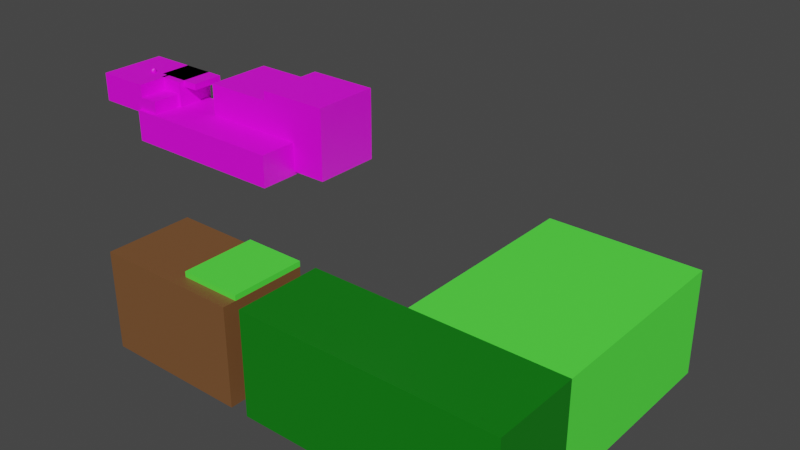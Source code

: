 # Source: level_0.blend  (saved by Blender 3.3.6; exported with 4.5.12 LTS)
import bpy
from mathutils import Matrix  # noqa: F401  (used for matrix-valued properties, if any)

bpy.ops.wm.read_factory_settings(use_empty=True)
scene = bpy.context.scene
scene.name = 'Scene'

# ---- collections
col_collection = bpy.data.collections.new('Collection'); scene.collection.children.link(col_collection)
col_mesh = bpy.data.collections.new('Mesh'); scene.collection.children.link(col_mesh)
col_rig = bpy.data.collections.new('Rig'); scene.collection.children.link(col_rig)
col_collision = bpy.data.collections.new('Collision'); scene.collection.children.link(col_collision)
col_extras = bpy.data.collections.new('Extras'); scene.collection.children.link(col_extras)

# ---- images (referenced by path relative to the original .blend; pixels are not part of the script)
import os
ASSET_DIR = os.environ.get("B2B_ASSET_DIR", "")  # directory of the original .blend (textures are referenced by path, not embedded)
HERE = os.path.dirname(os.path.abspath(__file__))  # packed textures are extracted next to this script under _unpacked/

def load_image(name, relpath, width, height, colorspace="sRGB"):
    """Load a texture the original file referenced (path relative to the .blend, or extracted next to this script)."""
    p = next((c for c in (os.path.join(HERE, relpath), os.path.join(ASSET_DIR, relpath)) if relpath and os.path.exists(c)), "")
    if p:
        img = bpy.data.images.load(p, check_existing=True)
        img.name = name
    else:  # same state as the original file: an image datablock whose file is absent (Cycles renders it pink)
        img = bpy.data.images.new(name, width, height)
        img.source = "FILE"
        img.filepath = "//" + (relpath or name)
    img.colorspace_settings.name = colorspace
    return img
img_palette_png = load_image('palette.png', 'palette.png', 1024, 1024, 'sRGB')

# ---- materials (node trees are filled in below, after node groups)
mat_paletted = bpy.data.materials.new('paletted')
mat_paletted.use_transparent_shadow = False
mat_material_001 = bpy.data.materials.new('Material.001')
mat_material_001.use_transparent_shadow = False

# ---- material node trees
mat_paletted.use_nodes = True; mat_paletted.node_tree.nodes.clear()
_N = mat_paletted.node_tree.nodes; _L = mat_paletted.node_tree.links
n0 = _N.new('ShaderNodeBsdfPrincipled'); n0.name = 'Principled BSDF'; n0.location = (10, 300)
n0.distribution = 'GGX'
n0.subsurface_method = 'RANDOM_WALK_SKIN'
n0.inputs[3].default_value = 1.45
n0.inputs[27].default_value = (0.0, 0.0, 0.0, 1.0)
n0.inputs[28].default_value = 1.0
n1 = _N.new('ShaderNodeOutputMaterial'); n1.name = 'Material Output'; n1.location = (300, 300)
n2 = _N.new('ShaderNodeMapping'); n2.name = 'Mapping'; n2.location = (-800, 200)
n3 = _N.new('ShaderNodeTexCoord'); n3.name = 'Texture Coordinate'; n3.location = (-980, 200)
n4 = _N.new('ShaderNodeTexImage'); n4.name = 'Image Texture'; n4.location = (-620, 240)
n4.image = img_palette_png
_L.new(n0.outputs[0], n1.inputs[0])
_L.new(n2.outputs[0], n4.inputs[0])
_L.new(n3.outputs[2], n2.inputs[0])
_L.new(n4.outputs[0], n0.inputs[0])
n1.is_active_output = True
mat_material_001.use_nodes = True; mat_material_001.node_tree.nodes.clear()
_N = mat_material_001.node_tree.nodes; _L = mat_material_001.node_tree.links
n0 = _N.new('ShaderNodeBsdfPrincipled'); n0.name = 'Principled BSDF'; n0.location = (10, 300)
n0.distribution = 'GGX'
n0.subsurface_method = 'RANDOM_WALK_SKIN'
n0.inputs[3].default_value = 1.45
n0.inputs[27].default_value = (0.0, 0.0, 0.0, 1.0)
n0.inputs[28].default_value = 1.0
n1 = _N.new('ShaderNodeOutputMaterial'); n1.name = 'Material Output'; n1.location = (300, 300)
n2 = _N.new('ShaderNodeVertexColor'); n2.name = 'Vertex Color'; n2.location = (-320, 220)
_L.new(n0.outputs[0], n1.inputs[0])
_L.new(n2.outputs[0], n0.inputs[0])
n1.is_active_output = True

# ---- world
world_world = bpy.data.worlds.new('World'); scene.world = world_world
world_world.use_nodes = True; world_world.node_tree.nodes.clear()
_N = world_world.node_tree.nodes; _L = world_world.node_tree.links
n0 = _N.new('ShaderNodeOutputWorld'); n0.name = 'World Output'; n0.location = (300, 300)
n1 = _N.new('ShaderNodeBackground'); n1.name = 'Background'; n1.location = (10, 300)
n1.inputs[0].default_value = (0.05088, 0.05088, 0.05088, 1.0)
_L.new(n1.outputs[0], n0.inputs[0])
n0.is_active_output = True
world_world.color = (0.05088, 0.05088, 0.05088)
world_world.use_sun_shadow = False
world_world.sun_shadow_jitter_overblur = 0.0

# ---- meshes
me_icosphere = bpy.data.meshes.new('Icosphere')
me_icosphere.from_pydata([(0.2607, 0.0, 0.06824), (0.6466, -0.5151, 0.1373), (-0.2118, -0.8334, 0.04999), (-0.8314, 0.0, 0.09), (-0.2118, 0.8334, 0.04999), (0.6466, 0.5151, 0.1373), (0.1962, -0.8515, 0.8162), (-0.7278, -0.5012, 0.8518), (-0.7278, 0.5012, 0.8518), (0.1962, 0.8515, 0.8162), (0.7143, 0.0, 0.7995), (0.1375, 0.0, 1.486), (0.03077, -0.4926, 0.006617), (0.5606, -0.3072, 0.008975), (0.2812, -0.7945, 0.03035), (0.7906, 0.0, 0.1432), (0.5606, 0.3072, 0.008975), (-0.3261, 0.0, 0.05757), (-0.5952, -0.49, 0.04958), (0.03077, 0.4926, 0.006617), (-0.5952, 0.49, 0.04958), (0.2812, 0.7945, 0.03035), (0.7125, -0.2914, 0.4435), (0.7125, 0.2914, 0.4435), (-0.03959, -0.9971, 0.3583), (0.425, -0.7919, 0.3786), (-0.9415, -0.2925, 0.378), (-0.5639, -0.7937, 0.3834), (-0.5639, 0.7937, 0.3834), (-0.9415, 0.2925, 0.378), (0.425, 0.7919, 0.3786), (-0.03959, 0.9971, 0.3583), (0.5634, -0.4919, 0.8805), (-0.2586, -0.8024, 0.9391), (-0.8716, 0.0, 0.9439), (-0.2586, 0.8024, 0.9391), (0.5634, 0.4919, 0.8805), (0.2404, -0.4929, 1.289), (0.5985, 0.0, 1.259), (-0.3693, -0.2859, 1.375), (-0.3693, 0.2859, 1.375), (0.2404, 0.4929, 1.289)], [], [(0, 13, 12), (1, 13, 15), (0, 12, 17), (0, 17, 19), (0, 19, 16), (1, 15, 22), (2, 14, 24), (3, 18, 26), (4, 20, 28), (5, 21, 30), (1, 22, 25), (2, 24, 27), (3, 26, 29), (4, 28, 31), (5, 30, 23), (6, 32, 37), (7, 33, 39), (8, 34, 40), (9, 35, 41), (10, 36, 38), (38, 41, 11), (38, 36, 41), (36, 9, 41), (41, 40, 11), (41, 35, 40), (35, 8, 40), (40, 39, 11), (40, 34, 39), (34, 7, 39), (39, 37, 11), (39, 33, 37), (33, 6, 37), (37, 38, 11), (37, 32, 38), (32, 10, 38), (23, 36, 10), (23, 30, 36), (30, 9, 36), (31, 35, 9), (31, 28, 35), (28, 8, 35), (29, 34, 8), (29, 26, 34), (26, 7, 34), (27, 33, 7), (27, 24, 33), (24, 6, 33), (25, 32, 6), (25, 22, 32), (22, 10, 32), (30, 31, 9), (30, 21, 31), (21, 4, 31), (28, 29, 8), (28, 20, 29), (20, 3, 29), (26, 27, 7), (26, 18, 27), (18, 2, 27), (24, 25, 6), (24, 14, 25), (14, 1, 25), (22, 23, 10), (22, 15, 23), (15, 5, 23), (16, 21, 5), (16, 19, 21), (19, 4, 21), (19, 20, 4), (19, 17, 20), (17, 3, 20), (17, 18, 3), (17, 12, 18), (12, 2, 18), (15, 16, 5), (15, 13, 16), (13, 0, 16), (12, 14, 2), (12, 13, 14), (13, 1, 14)])
_uv = me_icosphere.uv_layers.new(name='UVMap')
_uv.uv.foreach_set('vector', [0.6304, 0.6767, 0.6304, 0.6767, 0.6304, 0.6767, 0.6304, 0.6767, 0.6304, 0.6767, 0.6304, 0.6767, 0.6304, 0.6767, 0.6304, 0.6767, 0.6304, 0.6767, 0.6304, 0.6767, 0.6304, 0.6767, 0.6304, 0.6767, 0.6304, 0.6767, 0.6304, 0.6767, 0.6304, 0.6767, 0.6304, 0.6767, 0.6304, 0.6767, 0.6304, 0.6767, 0.6304, 0.6767, 0.6304, 0.6767, 0.6304, 0.6767, 0.6304, 0.6767, 0.6304, 0.6767, 0.6304, 0.6767, 0.6304, 0.6767, 0.6304, 0.6767, 0.6304, 0.6767, 0.6304, 0.6767, 0.6304, 0.6767, 0.6304, 0.6767, 0.6304, 0.6767, 0.6304, 0.6767, 0.6304, 0.6767, 0.6304, 0.6767, 0.6304, 0.6767, 0.6304, 0.6767, 0.6304, 0.6767, 0.6304, 0.6767, 0.6304, 0.6767, 0.6304, 0.6767, 0.6304, 0.6767, 0.6304, 0.6767, 0.6304, 0.6767, 0.6304, 0.6767, 0.6304, 0.6767, 0.6304, 0.6767, 0.6304, 0.6767, 0.6304, 0.6767, 0.6304, 0.6767, 0.6304, 0.6767, 0.6304, 0.6767, 0.6304, 0.6767, 0.6304, 0.6767, 0.6304, 0.6767, 0.6304, 0.6767, 0.6304, 0.6767, 0.6304, 0.6767, 0.6304, 0.6767, 0.6304, 0.6767, 0.6304, 0.6767, 0.6304, 0.6767, 0.6304, 0.6767, 0.6304, 0.6767, 0.6304, 0.6767, 0.6304, 0.6767, 0.6304, 0.6767, 0.6304, 0.6767, 0.6304, 0.6767, 0.6304, 0.6767, 0.6304, 0.6767, 0.6304, 0.6767, 0.6304, 0.6767, 0.6304, 0.6767, 0.6304, 0.6767, 0.6304, 0.6767, 0.6304, 0.6767, 0.6304, 0.6767, 0.6304, 0.6767, 0.6304, 0.6767, 0.6304, 0.6767, 0.6304, 0.6767, 0.6304, 0.6767, 0.6304, 0.6767, 0.6304, 0.6767, 0.6304, 0.6767, 0.6304, 0.6767, 0.6304, 0.6767, 0.6304, 0.6767, 0.6304, 0.6767, 0.6304, 0.6767, 0.6304, 0.6767, 0.6304, 0.6767, 0.6304, 0.6767, 0.6304, 0.6767, 0.6304, 0.6767, 0.6304, 0.6767, 0.6304, 0.6767, 0.6304, 0.6767, 0.6304, 0.6767, 0.6304, 0.6767, 0.6304, 0.6767, 0.6304, 0.6767, 0.6304, 0.6767, 0.6304, 0.6767, 0.6304, 0.6767, 0.6304, 0.6767, 0.6304, 0.6767, 0.6304, 0.6767, 0.6304, 0.6767, 0.6304, 0.6767, 0.6304, 0.6767, 0.6304, 0.6767, 0.6304, 0.6767, 0.6304, 0.6767, 0.6304, 0.6767, 0.6304, 0.6767, 0.6304, 0.6767, 0.6304, 0.6767, 0.6304, 0.6767, 0.6304, 0.6767, 0.6304, 0.6767, 0.6304, 0.6767, 0.6304, 0.6767, 0.6304, 0.6767, 0.6304, 0.6767, 0.6304, 0.6767, 0.6304, 0.6767, 0.6304, 0.6767, 0.6304, 0.6767, 0.6304, 0.6767, 0.6304, 0.6767, 0.6304, 0.6767, 0.6304, 0.6767, 0.6304, 0.6767, 0.6304, 0.6767, 0.6304, 0.6767, 0.6304, 0.6767, 0.6304, 0.6767, 0.6304, 0.6767, 0.6304, 0.6767, 0.6304, 0.6767, 0.6304, 0.6767, 0.6304, 0.6767, 0.6304, 0.6767, 0.6304, 0.6767, 0.6304, 0.6767, 0.6304, 0.6767, 0.6304, 0.6767, 0.6304, 0.6767, 0.6304, 0.6767, 0.6304, 0.6767, 0.6304, 0.6767, 0.6304, 0.6767, 0.6304, 0.6767, 0.6304, 0.6767, 0.6304, 0.6767, 0.6304, 0.6767, 0.6304, 0.6767, 0.6304, 0.6767, 0.6304, 0.6767, 0.6304, 0.6767, 0.6304, 0.6767, 0.6304, 0.6767, 0.6304, 0.6767, 0.6304, 0.6767, 0.6304, 0.6767, 0.6304, 0.6767, 0.6304, 0.6767, 0.6304, 0.6767, 0.6304, 0.6767, 0.6304, 0.6767, 0.6304, 0.6767, 0.6304, 0.6767, 0.6304, 0.6767, 0.6304, 0.6767, 0.6304, 0.6767, 0.6304, 0.6767, 0.6304, 0.6767, 0.6304, 0.6767, 0.6304, 0.6767, 0.6304, 0.6767, 0.6304, 0.6767, 0.6304, 0.6767, 0.6304, 0.6767, 0.6304, 0.6767, 0.6304, 0.6767, 0.6304, 0.6767, 0.6304, 0.6767, 0.6304, 0.6767, 0.6304, 0.6767, 0.6304, 0.6767, 0.6304, 0.6767, 0.6304, 0.6767, 0.6304, 0.6767, 0.6304, 0.6767, 0.6304, 0.6767, 0.6304, 0.6767, 0.6304, 0.6767, 0.6304, 0.6767, 0.6304, 0.6767, 0.6304, 0.6767, 0.6304, 0.6767, 0.6304, 0.6767, 0.6304, 0.6767, 0.6304, 0.6767, 0.6304, 0.6767, 0.6304, 0.6767, 0.6304, 0.6767, 0.6304, 0.6767, 0.6304, 0.6767, 0.6304, 0.6767, 0.6304, 0.6767, 0.6304, 0.6767, 0.6304, 0.6767, 0.6304, 0.6767, 0.6304, 0.6767, 0.6304, 0.6767, 0.6304, 0.6767, 0.6304, 0.6767, 0.6304, 0.6767, 0.6304, 0.6767, 0.6304, 0.6767, 0.6304, 0.6767, 0.6304, 0.6767, 0.6304, 0.6767, 0.6304, 0.6767, 0.6304, 0.6767, 0.6304, 0.6767, 0.6304, 0.6767, 0.6304, 0.6767, 0.6304, 0.6767, 0.6304, 0.6767, 0.6304, 0.6767, 0.6304, 0.6767, 0.6304, 0.6767, 0.6304, 0.6767, 0.6304, 0.6767, 0.6304, 0.6767, 0.6304, 0.6767, 0.6304, 0.6767])
me_icosphere.materials.append(mat_paletted)
me_icosphere.use_remesh_fix_poles = True
me_icosphere.use_remesh_preserve_attributes = False
me_icosphere.use_mirror_y = True
me_icosphere.update()
me_cube_003 = bpy.data.meshes.new('Cube.003')
me_cube_003.from_pydata([(-11.0, -17.0, -37.0), (-11.0, -17.0, 0.0), (-11.0, 16.0, -37.0), (-11.0, 16.0, 0.0), (44.0, -17.0, -37.0), (44.0, -17.0, 0.0), (44.0, 16.0, -37.0), (44.0, 16.0, 0.0)], [], [(0, 1, 3, 2), (2, 3, 7, 6), (6, 7, 5, 4), (4, 5, 1, 0), (2, 6, 4, 0), (7, 3, 1, 5)])
_uv = me_cube_003.uv_layers.new(name='UVMap')
_uv.uv.foreach_set('vector', [0.375, 0.0, 0.625, 0.0, 0.625, 0.25, 0.375, 0.25, 0.375, 0.25, 0.625, 0.25, 0.625, 0.5, 0.375, 0.5, 0.375, 0.5, 0.625, 0.5, 0.625, 0.75, 0.375, 0.75, 0.375, 0.75, 0.625, 0.75, 0.625, 1.0, 0.375, 1.0, 0.125, 0.5, 0.375, 0.5, 0.375, 0.75, 0.125, 0.75, 0.625, 0.5, 0.875, 0.5, 0.875, 0.75, 0.625, 0.75])
_ca = me_cube_003.color_attributes.new('Col', 'BYTE_COLOR', 'CORNER')
_ca.data.foreach_set('color', [0.1946, 0.08438, 0.02956, 1.0, 0.1946, 0.08438, 0.02956, 1.0, 0.1946, 0.08438, 0.02956, 1.0, 0.1946, 0.08438, 0.02956, 1.0, 0.1946, 0.08438, 0.02956, 1.0, 0.1946, 0.08438, 0.02956, 1.0, 0.1946, 0.08438, 0.02956, 1.0, 0.1946, 0.08438, 0.02956, 1.0, 0.1946, 0.08438, 0.02956, 1.0, 0.1946, 0.08438, 0.02956, 1.0, 0.1946, 0.08438, 0.02956, 1.0, 0.1946, 0.08438, 0.02956, 1.0, 0.1946, 0.08438, 0.02956, 1.0, 0.1946, 0.08438, 0.02956, 1.0, 0.1946, 0.08438, 0.02956, 1.0, 0.1946, 0.08438, 0.02956, 1.0, 0.1946, 0.08438, 0.02956, 1.0, 0.1946, 0.08438, 0.02956, 1.0, 0.1946, 0.08438, 0.02956, 1.0, 0.1946, 0.08438, 0.02956, 1.0, 0.1946, 0.08438, 0.02956, 1.0, 0.1946, 0.08438, 0.02956, 1.0, 0.1946, 0.08438, 0.02956, 1.0, 0.1946, 0.08438, 0.02956, 1.0])
me_cube_003.materials.append(mat_material_001)
me_cube_003.use_remesh_fix_poles = True
me_cube_003.use_remesh_preserve_attributes = False
me_cube_003.update()
me_cube_004 = bpy.data.meshes.new('Cube.004')
me_cube_004.from_pydata([(21.0, -12.0, 0.0), (21.0, -12.0, 2.0), (21.0, 16.0, 0.0), (21.0, 16.0, 2.0), (44.0, -12.0, 0.0), (44.0, -12.0, 2.0), (44.0, 16.0, 0.0), (44.0, 16.0, 2.0)], [], [(0, 1, 3, 2), (2, 3, 7, 6), (6, 7, 5, 4), (4, 5, 1, 0), (2, 6, 4, 0), (7, 3, 1, 5)])
_uv = me_cube_004.uv_layers.new(name='UVMap')
_uv.uv.foreach_set('vector', [0.375, 0.0, 0.625, 0.0, 0.625, 0.25, 0.375, 0.25, 0.375, 0.25, 0.625, 0.25, 0.625, 0.5, 0.375, 0.5, 0.375, 0.5, 0.625, 0.5, 0.625, 0.75, 0.375, 0.75, 0.375, 0.75, 0.625, 0.75, 0.625, 1.0, 0.375, 1.0, 0.125, 0.5, 0.375, 0.5, 0.375, 0.75, 0.125, 0.75, 0.625, 0.5, 0.875, 0.5, 0.875, 0.75, 0.625, 0.75])
_ca = me_cube_004.color_attributes.new('Col', 'BYTE_COLOR', 'CORNER')
_ca.data.foreach_set('color', [0.09531, 1.0, 0.06125, 1.0, 0.09531, 1.0, 0.06125, 1.0, 0.09531, 1.0, 0.06125, 1.0, 0.09531, 1.0, 0.06125, 1.0, 0.09531, 1.0, 0.06125, 1.0, 0.09531, 1.0, 0.06125, 1.0, 0.09531, 1.0, 0.06125, 1.0, 0.09531, 1.0, 0.06125, 1.0, 0.09531, 1.0, 0.06125, 1.0, 0.09531, 1.0, 0.06125, 1.0, 0.09531, 1.0, 0.06125, 1.0, 0.09531, 1.0, 0.06125, 1.0, 0.09531, 1.0, 0.06125, 1.0, 0.09531, 1.0, 0.06125, 1.0, 0.09531, 1.0, 0.06125, 1.0, 0.09531, 1.0, 0.06125, 1.0, 0.09531, 1.0, 0.06125, 1.0, 0.09531, 1.0, 0.06125, 1.0, 0.09531, 1.0, 0.06125, 1.0, 0.09531, 1.0, 0.06125, 1.0, 0.09531, 1.0, 0.06125, 1.0, 0.09531, 1.0, 0.06125, 1.0, 0.09531, 1.0, 0.06125, 1.0, 0.09531, 1.0, 0.06125, 1.0])
me_cube_004.materials.append(mat_material_001)
me_cube_004.use_remesh_fix_poles = True
me_cube_004.use_remesh_preserve_attributes = False
me_cube_004.update()
me_cube_005 = bpy.data.meshes.new('Cube.005')
me_cube_005.from_pydata([(51.0, -17.0, -37.0), (51.0, -17.0, 2.0), (51.0, 16.0, -37.0), (51.0, 16.0, 2.0), (146.0, -17.0, -37.0), (146.0, -17.0, 2.0), (146.0, 16.0, -37.0), (146.0, 16.0, 2.0)], [], [(0, 1, 3, 2), (2, 3, 7, 6), (6, 7, 5, 4), (4, 5, 1, 0), (2, 6, 4, 0), (7, 3, 1, 5)])
_uv = me_cube_005.uv_layers.new(name='UVMap')
_uv.uv.foreach_set('vector', [0.375, 0.0, 0.625, 0.0, 0.625, 0.25, 0.375, 0.25, 0.375, 0.25, 0.625, 0.25, 0.625, 0.5, 0.375, 0.5, 0.375, 0.5, 0.625, 0.5, 0.625, 0.75, 0.375, 0.75, 0.375, 0.75, 0.625, 0.75, 0.625, 1.0, 0.375, 1.0, 0.125, 0.5, 0.375, 0.5, 0.375, 0.75, 0.125, 0.75, 0.625, 0.5, 0.875, 0.5, 0.875, 0.75, 0.625, 0.75])
_ca = me_cube_005.color_attributes.new('Col', 'BYTE_COLOR', 'CORNER')
_ca.data.foreach_set('color', [0.003035, 0.1946, 0.004025, 1.0, 0.003035, 0.1946, 0.004025, 1.0, 0.003035, 0.1946, 0.004025, 1.0, 0.003035, 0.1946, 0.004025, 1.0, 0.003035, 0.1946, 0.004025, 1.0, 0.003035, 0.1946, 0.004025, 1.0, 0.003035, 0.1946, 0.004025, 1.0, 0.003035, 0.1946, 0.004025, 1.0, 0.003035, 0.1946, 0.004025, 1.0, 0.003035, 0.1946, 0.004025, 1.0, 0.003035, 0.1946, 0.004025, 1.0, 0.003035, 0.1946, 0.004025, 1.0, 0.003035, 0.1946, 0.004025, 1.0, 0.003035, 0.1946, 0.004025, 1.0, 0.003035, 0.1946, 0.004025, 1.0, 0.003035, 0.1946, 0.004025, 1.0, 0.003035, 0.1946, 0.004025, 1.0, 0.003035, 0.1946, 0.004025, 1.0, 0.003035, 0.1946, 0.004025, 1.0, 0.003035, 0.1946, 0.004025, 1.0, 0.003035, 0.1946, 0.004025, 1.0, 0.003035, 0.1946, 0.004025, 1.0, 0.003035, 0.1946, 0.004025, 1.0, 0.003035, 0.1946, 0.004025, 1.0])
me_cube_005.materials.append(mat_material_001)
me_cube_005.use_remesh_fix_poles = True
me_cube_005.use_remesh_preserve_attributes = False
me_cube_005.update()
me_cube_006 = bpy.data.meshes.new('Cube.006')
me_cube_006.from_pydata([(89.0, 16.0, -37.0), (89.0, 16.0, 2.0), (89.0, 93.0, -37.0), (89.0, 93.0, 2.0), (146.0, 16.0, -37.0), (146.0, 16.0, 2.0), (146.0, 93.0, -37.0), (146.0, 93.0, 2.0)], [], [(0, 1, 3, 2), (2, 3, 7, 6), (6, 7, 5, 4), (4, 5, 1, 0), (2, 6, 4, 0), (7, 3, 1, 5)])
_uv = me_cube_006.uv_layers.new(name='UVMap')
_uv.uv.foreach_set('vector', [0.375, 0.0, 0.625, 0.0, 0.625, 0.25, 0.375, 0.25, 0.375, 0.25, 0.625, 0.25, 0.625, 0.5, 0.375, 0.5, 0.375, 0.5, 0.625, 0.5, 0.625, 0.75, 0.375, 0.75, 0.375, 0.75, 0.625, 0.75, 0.625, 1.0, 0.375, 1.0, 0.125, 0.5, 0.375, 0.5, 0.375, 0.75, 0.125, 0.75, 0.625, 0.5, 0.875, 0.5, 0.875, 0.75, 0.625, 0.75])
_ca = me_cube_006.color_attributes.new('Col', 'BYTE_COLOR', 'CORNER')
_ca.data.foreach_set('color', [0.09531, 1.0, 0.06125, 1.0, 0.09531, 1.0, 0.06125, 1.0, 0.09531, 1.0, 0.06125, 1.0, 0.09531, 1.0, 0.06125, 1.0, 0.09531, 1.0, 0.06125, 1.0, 0.09531, 1.0, 0.06125, 1.0, 0.09531, 1.0, 0.06125, 1.0, 0.09531, 1.0, 0.06125, 1.0, 0.09531, 1.0, 0.06125, 1.0, 0.09531, 1.0, 0.06125, 1.0, 0.09531, 1.0, 0.06125, 1.0, 0.09531, 1.0, 0.06125, 1.0, 0.09531, 1.0, 0.06125, 1.0, 0.09531, 1.0, 0.06125, 1.0, 0.09531, 1.0, 0.06125, 1.0, 0.09531, 1.0, 0.06125, 1.0, 0.09531, 1.0, 0.06125, 1.0, 0.09531, 1.0, 0.06125, 1.0, 0.09531, 1.0, 0.06125, 1.0, 0.09531, 1.0, 0.06125, 1.0, 0.09531, 1.0, 0.06125, 1.0, 0.09531, 1.0, 0.06125, 1.0, 0.09531, 1.0, 0.06125, 1.0, 0.09531, 1.0, 0.06125, 1.0])
me_cube_006.materials.append(mat_material_001)
me_cube_006.use_remesh_fix_poles = True
me_cube_006.use_remesh_preserve_attributes = False
me_cube_006.update()
me_cube_002 = bpy.data.meshes.new('Cube.002')
me_cube_002.from_pydata([(-11.0, -10.0, -9.0), (-11.0, -10.0, 0.0), (-11.0, 11.0, -9.0), (-11.0, 11.0, 0.0), (6.0, -10.0, -9.0), (6.0, -10.0, 0.0), (6.0, 11.0, -9.0), (6.0, 11.0, 0.0)], [], [(0, 1, 3, 2), (2, 3, 7, 6), (6, 7, 5, 4), (4, 5, 1, 0), (2, 6, 4, 0), (7, 3, 1, 5)])
_uv = me_cube_002.uv_layers.new(name='UVMap')
_uv.uv.foreach_set('vector', [0.1152, 0.4412, 0.1152, 0.4412, 0.1152, 0.4412, 0.1152, 0.4412, 0.1152, 0.4412, 0.1152, 0.4412, 0.1152, 0.4412, 0.1152, 0.4412, 0.1152, 0.4412, 0.1152, 0.4412, 0.1152, 0.4412, 0.1152, 0.4412, 0.1152, 0.4412, 0.1152, 0.4412, 0.1152, 0.4412, 0.1152, 0.4412, 0.1152, 0.4412, 0.1152, 0.4412, 0.1152, 0.4412, 0.1152, 0.4412, 0.115, 0.0694, 0.115, 0.0694, 0.115, 0.0694, 0.115, 0.0694])
me_cube_002.materials.append(mat_paletted)
me_cube_002.update()
me_cube_007 = bpy.data.meshes.new('Cube.007')
me_cube_007.from_pydata([(-11.0, -10.0, -17.0), (-11.0, -10.0, 2.0), (-11.0, 11.0, -17.0), (-11.0, 11.0, 2.0), (11.0, -10.0, -17.0), (11.0, -10.0, 2.0), (11.0, 11.0, -17.0), (11.0, 11.0, 2.0)], [], [(0, 1, 3, 2), (2, 3, 7, 6), (6, 7, 5, 4), (4, 5, 1, 0), (2, 6, 4, 0), (7, 3, 1, 5)])
_uv = me_cube_007.uv_layers.new(name='UVMap')
_uv.uv.foreach_set('vector', [0.1152, 0.4412, 0.1152, 0.4412, 0.1152, 0.4412, 0.1152, 0.4412, 0.1152, 0.4412, 0.1152, 0.4412, 0.1152, 0.4412, 0.1152, 0.4412, 0.1152, 0.4412, 0.1152, 0.4412, 0.1152, 0.4412, 0.1152, 0.4412, 0.1152, 0.4412, 0.1152, 0.4412, 0.1152, 0.4412, 0.1152, 0.4412, 0.1152, 0.4412, 0.1152, 0.4412, 0.1152, 0.4412, 0.1152, 0.4412, 0.115, 0.0694, 0.115, 0.0694, 0.115, 0.0694, 0.115, 0.0694])
me_cube_007.materials.append(mat_paletted)
me_cube_007.update()
me_cube_008 = bpy.data.meshes.new('Cube.008')
me_cube_008.from_pydata([(-11.0, -10.0, -8.0), (-11.0, -10.0, 2.0), (-11.0, 11.0, -8.0), (-11.0, 11.0, 2.0), (43.0, -10.0, -8.0), (43.0, -10.0, 2.0), (43.0, 11.0, -8.0), (43.0, 11.0, 2.0)], [], [(0, 1, 3, 2), (2, 3, 7, 6), (6, 7, 5, 4), (4, 5, 1, 0), (2, 6, 4, 0), (7, 3, 1, 5)])
_uv = me_cube_008.uv_layers.new(name='UVMap')
_uv.uv.foreach_set('vector', [0.1152, 0.4412, 0.1152, 0.4412, 0.1152, 0.4412, 0.1152, 0.4412, 0.1152, 0.4412, 0.1152, 0.4412, 0.1152, 0.4412, 0.1152, 0.4412, 0.1152, 0.4412, 0.1152, 0.4412, 0.1152, 0.4412, 0.1152, 0.4412, 0.1152, 0.4412, 0.1152, 0.4412, 0.1152, 0.4412, 0.1152, 0.4412, 0.1152, 0.4412, 0.1152, 0.4412, 0.1152, 0.4412, 0.1152, 0.4412, 0.115, 0.0694, 0.115, 0.0694, 0.115, 0.0694, 0.115, 0.0694])
me_cube_008.materials.append(mat_paletted)
me_cube_008.update()
me_cube_009 = bpy.data.meshes.new('Cube.009')
me_cube_009.from_pydata([(-11.0, -10.0, -17.0), (-11.0, -10.0, 5.0), (-11.0, 11.0, -17.0), (-11.0, 11.0, 5.0), (11.0, -10.0, -17.0), (11.0, -10.0, 5.0), (11.0, 11.0, -17.0), (11.0, 11.0, 5.0)], [], [(0, 1, 3, 2), (2, 3, 7, 6), (6, 7, 5, 4), (4, 5, 1, 0), (2, 6, 4, 0), (7, 3, 1, 5)])
_uv = me_cube_009.uv_layers.new(name='UVMap')
_uv.uv.foreach_set('vector', [0.1152, 0.4412, 0.1152, 0.4412, 0.1152, 0.4412, 0.1152, 0.4412, 0.1152, 0.4412, 0.1152, 0.4412, 0.1152, 0.4412, 0.1152, 0.4412, 0.1152, 0.4412, 0.1152, 0.4412, 0.1152, 0.4412, 0.1152, 0.4412, 0.1152, 0.4412, 0.1152, 0.4412, 0.1152, 0.4412, 0.1152, 0.4412, 0.1152, 0.4412, 0.1152, 0.4412, 0.1152, 0.4412, 0.1152, 0.4412, 0.115, 0.0694, 0.115, 0.0694, 0.115, 0.0694, 0.115, 0.0694])
me_cube_009.materials.append(mat_paletted)
me_cube_009.update()
me_cube_010 = bpy.data.meshes.new('Cube.010')
me_cube_010.from_pydata([(-11.0, 1.0, -2.0), (-11.0, 1.0, 0.0), (-11.0, 11.0, -2.0), (-11.0, 11.0, 0.0), (4.0, 1.0, -2.0), (4.0, 1.0, 0.0), (4.0, 11.0, -2.0), (4.0, 11.0, 0.0)], [], [(0, 1, 3, 2), (2, 3, 7, 6), (6, 7, 5, 4), (4, 5, 1, 0), (2, 6, 4, 0), (7, 3, 1, 5)])
_uv = me_cube_010.uv_layers.new(name='UVMap')
_uv.uv.foreach_set('vector', [0.1152, 0.4412, 0.1152, 0.4412, 0.1152, 0.4412, 0.1152, 0.4412, 0.1152, 0.4412, 0.1152, 0.4412, 0.1152, 0.4412, 0.1152, 0.4412, 0.1152, 0.4412, 0.1152, 0.4412, 0.1152, 0.4412, 0.1152, 0.4412, 0.1152, 0.4412, 0.1152, 0.4412, 0.1152, 0.4412, 0.1152, 0.4412, 0.1152, 0.4412, 0.1152, 0.4412, 0.1152, 0.4412, 0.1152, 0.4412, 0.115, 0.0694, 0.115, 0.0694, 0.115, 0.0694, 0.115, 0.0694])
me_cube_010.materials.append(mat_paletted)
me_cube_010.update()
me_cube_011 = bpy.data.meshes.new('Cube.011')
me_cube_011.from_pydata([(-11.0, -10.0, -9.0), (-11.0, -10.0, -3.0), (-11.0, 0.0, -9.0), (-11.0, 0.0, -3.0), (-5.0, -10.0, -9.0), (-5.0, -10.0, -3.0), (-5.0, 0.0, -9.0), (-5.0, 0.0, -3.0)], [], [(0, 1, 3, 2), (2, 3, 7, 6), (6, 7, 5, 4), (4, 5, 1, 0), (2, 6, 4, 0), (7, 3, 1, 5)])
_uv = me_cube_011.uv_layers.new(name='UVMap')
_uv.uv.foreach_set('vector', [0.1152, 0.4412, 0.1152, 0.4412, 0.1152, 0.4412, 0.1152, 0.4412, 0.1152, 0.4412, 0.1152, 0.4412, 0.1152, 0.4412, 0.1152, 0.4412, 0.1152, 0.4412, 0.1152, 0.4412, 0.1152, 0.4412, 0.1152, 0.4412, 0.1152, 0.4412, 0.1152, 0.4412, 0.1152, 0.4412, 0.1152, 0.4412, 0.1152, 0.4412, 0.1152, 0.4412, 0.1152, 0.4412, 0.1152, 0.4412, 0.115, 0.0694, 0.115, 0.0694, 0.115, 0.0694, 0.115, 0.0694])
me_cube_011.materials.append(mat_paletted)
me_cube_011.update()
me_cube_012 = bpy.data.meshes.new('Cube.012')
me_cube_012.from_pydata([(-5.0, -1.0, -9.0), (-5.0, -1.0, 0.0), (-5.0, 11.0, -9.0), (-5.0, 11.0, 0.0), (3.0, -1.0, -9.0), (3.0, -1.0, 0.0), (3.0, 11.0, -9.0), (3.0, 11.0, 0.0)], [], [(0, 1, 3, 2), (2, 3, 7, 6), (6, 7, 5, 4), (4, 5, 1, 0), (2, 6, 4, 0), (7, 3, 1, 5)])
_uv = me_cube_012.uv_layers.new(name='UVMap')
_uv.uv.foreach_set('vector', [0.1152, 0.4412, 0.1152, 0.4412, 0.1152, 0.4412, 0.1152, 0.4412, 0.1152, 0.4412, 0.1152, 0.4412, 0.1152, 0.4412, 0.1152, 0.4412, 0.1152, 0.4412, 0.1152, 0.4412, 0.1152, 0.4412, 0.1152, 0.4412, 0.1152, 0.4412, 0.1152, 0.4412, 0.1152, 0.4412, 0.1152, 0.4412, 0.1152, 0.4412, 0.1152, 0.4412, 0.1152, 0.4412, 0.1152, 0.4412, 0.115, 0.0694, 0.115, 0.0694, 0.115, 0.0694, 0.115, 0.0694])
me_cube_012.materials.append(mat_paletted)
me_cube_012.update()

# ---- objects
ob_player = bpy.data.objects.new('Player', me_icosphere)
ob_cube = bpy.data.objects.new('Cube', me_cube_003)
ob_cube_001 = bpy.data.objects.new('Cube.001', me_cube_004)
ob_cube_002 = bpy.data.objects.new('Cube.002', me_cube_005)
ob_cube_003 = bpy.data.objects.new('Cube.003', me_cube_006)
ob_cube_004 = bpy.data.objects.new('Cube.004', me_cube_002)
ob_cube_005 = bpy.data.objects.new('Cube.005', me_cube_007)
ob_cube_006 = bpy.data.objects.new('Cube.006', me_cube_008)
ob_cube_007 = bpy.data.objects.new('Cube.007', me_cube_009)
ob_cube_008 = bpy.data.objects.new('Cube.008', me_cube_010)
ob_cube_009 = bpy.data.objects.new('Cube.009', me_cube_011)
ob_cube_010 = bpy.data.objects.new('Cube.010', me_cube_012)

# ---- transforms, parenting, visibility, modifiers, constraints
ob_player.location = (0.0, 0.0, 0.0)
ob_player.use_mesh_mirror_y = True
ob_cube.location = (0.0, 0.0, -60.0)
ob_cube_001.location = (0.0, 0.0, -60.0)
ob_cube_002.location = (0.0, 0.0, -60.0)
ob_cube_003.location = (0.0, 0.0, -60.0)
ob_cube_004.location = (0.0, 0.0, 0.0)
ob_cube_005.location = (37.0, 11.0, 0.0)
ob_cube_006.location = (16.0, -1.0, -10.0)
ob_cube_007.location = (59.0, 11.0, 0.0)
ob_cube_008.location = (14.0, 0.0, 0.0)
ob_cube_009.location = (17.0, 0.0, -1.0)
ob_cube_010.location = (10.0, 0.0, 0.0)

# ---- collection membership
col_collection.objects.link(ob_player)
col_collection.objects.link(ob_cube)
col_collection.objects.link(ob_cube_001)
col_collection.objects.link(ob_cube_002)
col_collection.objects.link(ob_cube_003)
col_collection.objects.link(ob_cube_004)
col_collection.objects.link(ob_cube_005)
col_collection.objects.link(ob_cube_006)
col_collection.objects.link(ob_cube_007)
col_collection.objects.link(ob_cube_008)
col_collection.objects.link(ob_cube_009)
col_collection.objects.link(ob_cube_010)

# ---- scene / render settings (as saved in the file)
scene.frame_start = 1; scene.frame_end = 250; scene.frame_set(0)
scene.render.engine = 'BLENDER_EEVEE_NEXT'
scene.cycles.use_denoising = False
scene.cycles.samples = 128
scene.cycles.sampling_pattern = 'TABULATED_SOBOL'
scene.cycles.use_adaptive_sampling = False
scene.cycles.use_light_tree = False
scene.view_settings.view_transform = 'Filmic'
bpy.context.view_layer.update()

# ---- added for rendering (the .blend has no active camera and no usable light): camera, sun
cam_auto = bpy.data.cameras.new('AutoCamera')
cam_auto.lens = 50.0
cam_auto.sensor_width = 36.0
cam_auto.clip_end = 3525.96
ob_auto_camera = bpy.data.objects.new('AutoCamera', cam_auto)
scene.collection.objects.link(ob_auto_camera)
ob_auto_camera.location = (268.41, -203.092, 114.728)
ob_auto_camera.rotation_euler = (1.09748, -7.21219e-08, 0.694738)
scene.camera = ob_auto_camera
light_auto_sun = bpy.data.lights.new('AutoSun', 'SUN')
light_auto_sun.energy = 3.0
light_auto_sun.angle = 0.0523599
ob_auto_sun = bpy.data.objects.new('AutoSun', light_auto_sun)
scene.collection.objects.link(ob_auto_sun)
ob_auto_sun.rotation_euler = (0.872665, 0.174533, 0.523599)
bpy.context.view_layer.update()
